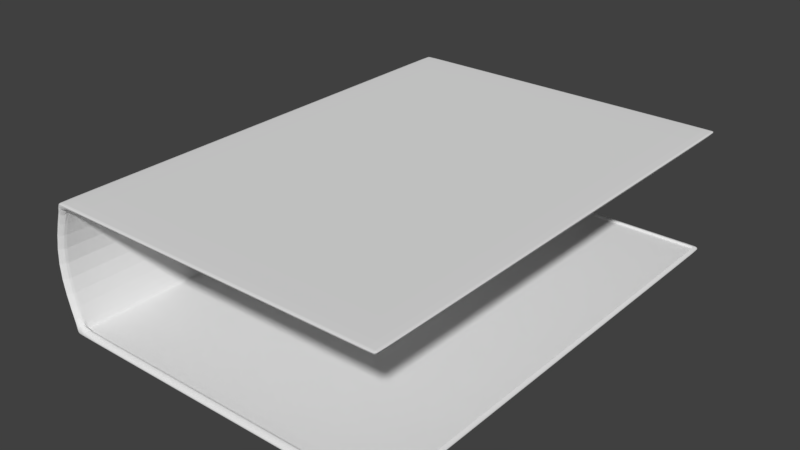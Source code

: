 # Source: lbum01.blend  (saved by Blender 2.79.0; exported with 4.5.12 LTS)
import bpy
from mathutils import Matrix  # noqa: F401  (used for matrix-valued properties, if any)

bpy.ops.wm.read_factory_settings(use_empty=True)
scene = bpy.context.scene
scene.name = 'Scene'

# ---- collections
col_collection_1 = bpy.data.collections.new('Collection 1'); scene.collection.children.link(col_collection_1)

# ---- world
world_world = bpy.data.worlds.new('World'); scene.world = world_world
world_world.color = (0.05088, 0.05088, 0.05088)
world_world.use_sun_shadow = False
world_world.sun_shadow_jitter_overblur = 0.0
world_world.cycles.sampling_method = 'MANUAL'

# ---- meshes
me_cube_001 = bpy.data.meshes.new('Cube.001')
me_cube_001.from_pydata([(-1.182, -1.0, -1.0), (-1.182, -1.0, 1.0), (-1.182, 1.0, -1.0), (-1.182, 1.0, 1.0), (0.8558, -1.0, -1.0), (0.8558, -1.0, 1.0), (0.8558, 1.0, -1.0), (0.8558, 1.0, 1.0), (0.8182, 1.0, -1.0), (-1.142, 1.0, -1.0), (-1.142, 1.0, 1.0), (0.8182, 1.0, 1.0), (-1.142, -1.0, -1.0), (0.8182, -1.0, -1.0), (0.8182, -1.0, 1.0), (-1.142, -1.0, 1.0), (-1.193, -1.0, -0.9492), (-1.193, -1.0, 0.9492), (-1.193, 1.0, 0.9492), (-1.193, 1.0, -0.9492), (0.8426, 1.0, 0.9492), (0.8426, 1.0, -0.9492), (0.8426, -1.0, 0.9492), (0.8426, -1.0, -0.9492), (0.805, -1.0, 0.9492), (0.805, -1.0, -0.9492), (-1.152, -1.0, 0.9492), (-1.152, -1.0, -0.9492), (-1.152, 1.0, 0.9492), (-1.152, 1.0, -0.9492), (0.805, 1.0, 0.9492), (0.805, 1.0, -0.9492), (-1.182, 0.9875, -1.0), (-1.182, -0.9875, -1.0), (-1.182, -0.9875, 1.0), (-1.182, 0.9875, 1.0), (0.8555, -0.9875, -1.0), (0.8555, 0.9875, -1.0), (0.8555, 0.9875, 1.0), (0.8555, -0.9875, 1.0), (0.8179, 0.9875, 1.0), (0.8179, -0.9875, 1.0), (-1.142, 0.9875, 1.0), (-1.142, -0.9875, 1.0), (-1.142, 0.9875, -1.0), (-1.142, -0.9875, -1.0), (0.8179, 0.9875, -1.0), (0.8179, -0.9875, -1.0), (0.8423, 0.9875, -0.9492), (0.8423, -0.9875, -0.9492), (0.8423, 0.9875, 0.9492), (0.8423, -0.9875, 0.9492), (-1.193, -0.9875, -0.9492), (-1.193, 0.9875, -0.9492), (-1.193, -0.9875, 0.9492), (-1.193, 0.9875, 0.9492), (-1.312, -1.0, 0.0), (-1.312, 1.0, 0.0), (-1.312, -0.9875, 0.0), (-1.312, 0.9875, 0.0), (-1.155, -0.9612, -0.9606), (-1.155, -0.9733, -0.9606), (-1.165, -0.9733, 0.9118), (-1.155, -0.9733, 0.9606), (-1.155, 0.9612, 0.9606), (-1.155, 0.9733, 0.9606), (-1.165, 0.9733, -0.9118), (-1.155, 0.9733, -0.9606), (-1.115, 0.9733, -0.9606), (0.8081, 0.9733, 0.9606), (0.845, 0.9733, 0.9606), (0.832, 0.9733, -0.9118), (0.845, 0.9733, -0.9606), (0.8448, 0.9612, -0.9606), (0.8448, -0.9612, 0.9606), (0.845, -0.9733, 0.9606), (0.832, -0.9733, -0.9118), (0.845, -0.9733, -0.9606), (0.8081, -0.9733, -0.9606), (-1.115, -0.9733, 0.9606), (0.8081, 0.9733, -0.9606), (-1.115, 0.9733, 0.9606), (-1.115, -0.9733, -0.9606), (0.8081, -0.9733, 0.9606), (0.8078, -0.9612, 0.9606), (-1.115, -0.9612, 0.9606), (-1.115, -0.9612, -0.9606), (0.8078, -0.9612, -0.9606), (0.7951, -0.9733, -0.9118), (-1.125, -0.9733, -0.9118), (-1.125, 0.9733, -0.9118), (0.7951, 0.9733, -0.9118), (-1.165, -0.9733, -0.9118), (-1.282, -0.9733, -4.477e-10), (-1.165, 0.9733, 0.9118), (-1.282, 0.9733, -4.477e-10), (0.832, 0.9733, 0.9118), (0.832, -0.9733, 0.9118), (0.7951, -0.9733, 0.9118), (-1.125, -0.9733, 0.9118), (-1.125, 0.9733, 0.9118), (0.7951, 0.9733, 0.9118), (0.8317, -0.9612, -0.9118), (0.8317, -0.9612, 0.9118), (-1.165, 0.9612, -0.9118), (-1.165, 0.9612, 0.9118), (-1.155, 0.9612, -0.9606), (-1.155, -0.9612, 0.9606), (0.8448, -0.9612, -0.9606), (0.8448, 0.9612, 0.9606), (0.8078, 0.9612, 0.9606), (-1.115, 0.9612, 0.9606), (-1.115, 0.9612, -0.9606), (0.8078, 0.9612, -0.9606), (0.8317, 0.9612, -0.9118), (0.8317, 0.9612, 0.9118), (-1.165, -0.9612, -0.9118), (-1.165, -0.9612, 0.9118), (-1.283, -0.9612, -4.477e-10), (-1.283, 0.9612, -4.477e-10)], [], [(55, 18, 3, 35), (30, 20, 7, 11), (51, 22, 5, 39), (26, 17, 1, 15), (47, 13, 4, 36), (43, 15, 1, 34), (39, 5, 14, 41), (41, 14, 15, 43), (33, 0, 12, 45), (45, 12, 13, 47), (22, 24, 14, 5), (24, 26, 15, 14), (18, 28, 10, 3), (28, 30, 11, 10), (9, 8, 31, 29), (2, 9, 29, 19), (13, 12, 27, 25), (4, 13, 25, 23), (12, 0, 16, 27), (36, 4, 23, 49), (8, 6, 21, 31), (32, 2, 19, 53), (59, 57, 18, 55), (56, 58, 54, 17), (58, 59, 55, 54), (0, 33, 52, 16), (33, 32, 53, 52), (6, 37, 48, 21), (37, 36, 49, 48), (9, 44, 46, 8), (44, 45, 47, 46), (2, 32, 44, 9), (32, 33, 45, 44), (11, 40, 42, 10), (40, 41, 43, 42), (7, 38, 40, 11), (38, 39, 41, 40), (10, 42, 35, 3), (42, 43, 34, 35), (8, 46, 37, 6), (46, 47, 36, 37), (20, 50, 38, 7), (50, 51, 39, 38), (17, 54, 34, 1), (54, 55, 35, 34), (52, 53, 59, 58), (16, 52, 58, 56), (53, 19, 57, 59), (105, 64, 65, 94), (101, 69, 70, 96), (103, 74, 75, 97), (99, 79, 63, 62), (87, 108, 77, 78), (85, 107, 63, 79), (74, 84, 83, 75), (84, 85, 79, 83), (60, 86, 82, 61), (86, 87, 78, 82), (97, 75, 83, 98), (98, 83, 79, 99), (94, 65, 81, 100), (100, 81, 69, 101), (68, 90, 91, 80), (67, 66, 90, 68), (78, 88, 89, 82), (77, 76, 88, 78), (82, 89, 92, 61), (108, 102, 76, 77), (80, 91, 71, 72), (106, 104, 66, 67), (119, 105, 94, 95), (93, 62, 117, 118), (118, 117, 105, 119), (61, 92, 116, 60), (60, 116, 104, 106), (72, 71, 114, 73), (73, 114, 102, 108), (68, 80, 113, 112), (112, 113, 87, 86), (67, 68, 112, 106), (106, 112, 86, 60), (69, 81, 111, 110), (110, 111, 85, 84), (70, 69, 110, 109), (109, 110, 84, 74), (81, 65, 64, 111), (111, 64, 107, 85), (80, 72, 73, 113), (113, 73, 108, 87), (96, 70, 109, 115), (115, 109, 74, 103), (62, 63, 107, 117), (117, 107, 64, 105), (116, 118, 119, 104), (92, 93, 118, 116), (104, 119, 95, 66), (26, 24, 98, 99), (51, 50, 115, 103), (20, 30, 101, 96), (56, 17, 62, 93), (23, 25, 88, 76), (24, 22, 97, 98), (29, 31, 91, 90), (57, 19, 66, 95), (27, 16, 92, 89), (30, 28, 100, 101), (17, 26, 99, 62), (19, 29, 90, 66), (21, 48, 114, 71), (49, 23, 76, 102), (16, 56, 93, 92), (28, 18, 94, 100), (48, 49, 102, 114), (22, 51, 103, 97), (18, 57, 95, 94), (25, 27, 89, 88), (50, 20, 96, 115), (31, 21, 71, 91)])
me_cube_001.use_remesh_preserve_volume = False
me_cube_001.use_remesh_preserve_attributes = False
me_cube_001.use_mirror_vertex_groups = False
me_cube_001.update()

# ---- objects
ob_cube = bpy.data.objects.new('Cube', me_cube_001)

# ---- transforms, parenting, visibility, modifiers, constraints
ob_cube.location = (0.0, 0.0, 0.0)
ob_cube.scale = (0.16, 0.23, 0.06)
ob_cube.lineart.crease_threshold = 0.0
_m = ob_cube.modifiers.new('Subsurf', 'SUBSURF')
_m.uv_smooth = 'PRESERVE_CORNERS'
_m.quality = 2
_m.show_only_control_edges = False

# ---- collection membership
col_collection_1.objects.link(ob_cube)

# ---- scene / render settings (as saved in the file)
scene.frame_start = 1; scene.frame_end = 250; scene.frame_set(1)
scene.render.engine = 'BLENDER_EEVEE_NEXT'
scene.render.resolution_percentage = 50
scene.render.dither_intensity = 0.0
scene.cycles.use_denoising = False
scene.cycles.samples = 128
scene.cycles.sampling_pattern = 'TABULATED_SOBOL'
scene.cycles.use_adaptive_sampling = False
scene.cycles.use_light_tree = False
scene.cycles.blur_glossy = 0.0
scene.cycles.sample_clamp_indirect = 0.0
scene.view_settings.view_transform = 'Standard'
bpy.context.view_layer.update()

# ---- added for rendering (the .blend has no active camera and no usable light): camera, sun
cam_auto = bpy.data.cameras.new('AutoCamera')
cam_auto.lens = 50.0
cam_auto.sensor_width = 36.0
cam_auto.clip_end = 1000.0
ob_auto_camera = bpy.data.objects.new('AutoCamera', cam_auto)
scene.collection.objects.link(ob_auto_camera)
ob_auto_camera.location = (0.507986, -0.653423, 0.435615)
ob_auto_camera.rotation_euler = (1.09748, -7.21219e-08, 0.694738)
scene.camera = ob_auto_camera
light_auto_sun = bpy.data.lights.new('AutoSun', 'SUN')
light_auto_sun.energy = 3.0
light_auto_sun.angle = 0.0523599
ob_auto_sun = bpy.data.objects.new('AutoSun', light_auto_sun)
scene.collection.objects.link(ob_auto_sun)
ob_auto_sun.rotation_euler = (0.872665, 0.174533, 0.523599)
bpy.context.view_layer.update()
